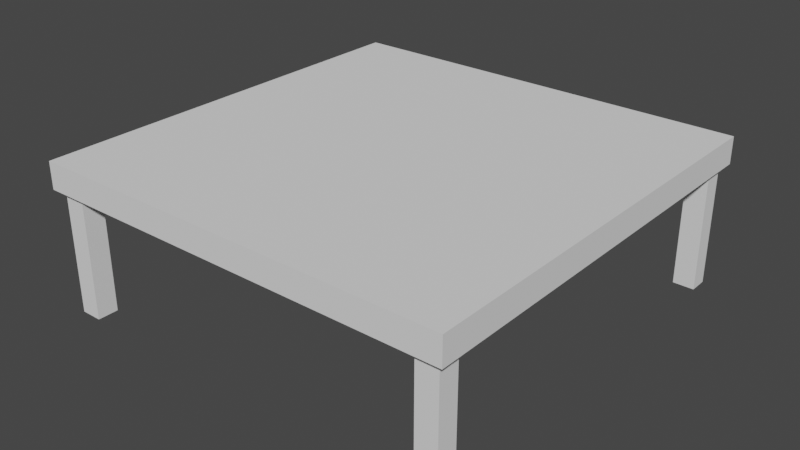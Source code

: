 # Source: BarTable.blend  (saved by Blender 2.93.20; exported with 4.5.12 LTS)
import bpy
from mathutils import Matrix  # noqa: F401  (used for matrix-valued properties, if any)

bpy.ops.wm.read_factory_settings(use_empty=True)
scene = bpy.context.scene
scene.name = 'Scene'

# ---- collections
col_collection = bpy.data.collections.new('Collection'); scene.collection.children.link(col_collection)

# ---- world
world_world = bpy.data.worlds.new('World'); scene.world = world_world
world_world.use_nodes = True; world_world.node_tree.nodes.clear()
_N = world_world.node_tree.nodes; _L = world_world.node_tree.links
n0 = _N.new('ShaderNodeOutputWorld'); n0.name = 'World Output'; n0.location = (300, 300)
n1 = _N.new('ShaderNodeBackground'); n1.name = 'Background'; n1.location = (10, 300)
n1.inputs[0].default_value = (0.05088, 0.05088, 0.05088, 1.0)
_L.new(n1.outputs[0], n0.inputs[0])
n0.is_active_output = True
world_world.color = (0.05088, 0.05088, 0.05088)
world_world.use_sun_shadow = False
world_world.sun_shadow_jitter_overblur = 0.0

# ---- meshes
me_011 = bpy.data.meshes.new('Куб.011')
me_011.from_pydata([(-1.0, -0.9822, 0.5913), (-1.0, -0.9822, 0.7187), (-1.0, 1.018, 0.5913), (-1.0, 1.018, 0.7187), (1.0, -0.9822, 0.5913), (1.0, -0.9822, 0.7187), (1.0, 1.018, 0.5913), (1.0, 1.018, 0.7187), (0.8304, 1.018, 0.5913), (0.8304, 1.018, 0.7187), (0.8304, -0.9822, 0.5913), (0.8304, -0.9822, 0.7187), (-0.8287, 1.018, 0.5913), (-0.8287, -0.9822, 0.7187), (-0.8287, 1.018, 0.7187), (-0.8287, -0.9822, 0.5913), (-1.0, -0.8038, 0.5913), (-1.0, -0.8038, 0.7187), (1.0, -0.8038, 0.5913), (1.0, -0.8038, 0.7187), (0.8304, -0.8038, 0.7187), (0.8304, -0.8038, 0.5913), (-0.8287, -0.8038, 0.5913), (-0.8287, -0.8038, 0.7187), (-1.0, 0.8652, 0.7187), (1.0, 0.8652, 0.5913), (-1.0, 0.8652, 0.5913), (1.0, 0.8652, 0.7187), (0.8304, 0.8652, 0.7187), (0.8304, 0.8652, 0.5913), (-0.8287, 0.8652, 0.5913), (-0.8287, 0.8652, 0.7187), (-0.9643, 1.018, 0.5913), (-0.9643, -0.9822, 0.7187), (-0.9643, 1.018, 0.7187), (-0.9643, -0.9822, 0.5913), (-0.9643, -0.8038, 0.5913), (-0.9643, -0.8038, 0.7187), (-0.9643, 0.8652, 0.7187), (-0.9643, 0.8652, 0.5913), (0.9647, 1.018, 0.7187), (0.9647, -0.9822, 0.5913), (0.9647, 1.018, 0.5913), (0.9647, -0.9822, 0.7187), (0.9647, -0.8038, 0.7187), (0.9647, -0.8038, 0.5913), (0.9647, 0.8652, 0.5913), (0.9647, 0.8652, 0.7187), (0.864, 1.018, 0.5913), (0.864, -0.9822, 0.7187), (0.864, -0.8038, 0.5913), (0.864, 0.8652, 0.5913), (0.864, 1.018, 0.7187), (0.864, -0.9822, 0.5913), (0.864, -0.8038, 0.7187), (0.864, 0.8652, 0.7187), (-0.8626, 1.018, 0.7187), (-0.8626, -0.9822, 0.5913), (-0.8626, -0.8038, 0.7187), (-0.8626, 0.8652, 0.7187), (-0.8626, 1.018, 0.5913), (-0.8626, -0.9822, 0.7187), (-0.8626, -0.8038, 0.5913), (-0.8626, 0.8652, 0.5913), (-1.0, 0.9916, 0.7187), (1.0, 0.9916, 0.5913), (-1.0, 0.9916, 0.5913), (1.0, 0.9916, 0.7187), (0.8304, 0.9916, 0.7187), (0.8304, 0.9916, 0.5913), (-0.8287, 0.9916, 0.5913), (-0.8287, 0.9916, 0.7187), (-0.9643, 0.9916, 0.5913), (-0.9643, 0.9916, 0.7187), (0.9647, 0.9916, 0.7187), (0.9647, 0.9916, 0.5913), (0.864, 0.9916, 0.5913), (0.864, 0.9916, 0.7187), (-0.8626, 0.9916, 0.7187), (-0.8626, 0.9916, 0.5913), (-1.0, 0.9027, 0.5913), (1.0, 0.9027, 0.7187), (0.8304, 0.9027, 0.7187), (0.8304, 0.9027, 0.5913), (-0.8287, 0.9027, 0.5913), (-0.8287, 0.9027, 0.7187), (-0.9643, 0.9027, 0.5913), (-0.9643, 0.9027, 0.7187), (0.9647, 0.9027, 0.7187), (0.9647, 0.9027, 0.5913), (0.864, 0.9027, 0.5913), (0.864, 0.9027, 0.7187), (-0.8626, 0.9027, 0.7187), (-0.8626, 0.9027, 0.5913), (-1.0, 0.9027, 0.7187), (1.0, 0.9027, 0.5913), (-1.0, -0.8498, 0.5913), (1.0, -0.8498, 0.7187), (0.8304, -0.8498, 0.7187), (0.8304, -0.8498, 0.5913), (-0.8287, -0.8498, 0.5913), (-0.8287, -0.8498, 0.7187), (-1.0, -0.8498, 0.7187), (1.0, -0.8498, 0.5913), (-0.9643, -0.8498, 0.5913), (-0.9643, -0.8498, 0.7187), (0.9647, -0.8498, 0.7187), (0.9647, -0.8498, 0.5913), (0.864, -0.8498, 0.5913), (0.864, -0.8498, 0.7187), (-0.8626, -0.8498, 0.7187), (-0.8626, -0.8498, 0.5913), (-1.0, -0.948, 0.5913), (1.0, -0.948, 0.7187), (0.8304, -0.948, 0.7187), (0.8304, -0.948, 0.5913), (-0.8287, -0.948, 0.5913), (-0.8287, -0.948, 0.7187), (-0.9643, -0.948, 0.5913), (-0.9643, -0.948, 0.7187), (0.9647, -0.948, 0.7187), (0.9647, -0.948, 0.5913), (0.864, -0.948, 0.5913), (0.864, -0.948, 0.7187), (-0.8626, -0.948, 0.7187), (-0.8626, -0.948, 0.5913), (-1.0, -0.948, 0.7187), (1.0, -0.948, 0.5913), (-0.9643, 0.9916, 0.01008), (0.9647, 0.9916, 0.01008), (0.864, 0.9916, 0.01008), (-0.8626, 0.9916, 0.01008), (-0.9643, 0.9027, 0.01008), (0.9647, 0.9027, 0.01008), (0.864, 0.9027, 0.01008), (-0.8626, 0.9027, 0.01008), (-0.9643, -0.8498, 0.01008), (0.9647, -0.8498, 0.01008), (0.864, -0.8498, 0.01008), (-0.8626, -0.8498, 0.01008), (-0.9643, -0.948, 0.01008), (0.9647, -0.948, 0.01008), (0.864, -0.948, 0.01008), (-0.8626, -0.948, 0.01008)], [], [(66, 64, 3, 2), (42, 40, 7, 6), (127, 113, 5, 4), (35, 33, 1, 0), (121, 127, 4, 41), (119, 126, 1, 33), (123, 114, 11, 49), (116, 115, 10, 15), (53, 49, 11, 10), (12, 14, 9, 8), (60, 56, 14, 12), (125, 116, 15, 57), (114, 117, 13, 11), (10, 11, 13, 15), (28, 31, 23, 20), (63, 30, 22, 62), (30, 29, 21, 22), (55, 28, 20, 54), (38, 24, 17, 37), (46, 25, 18, 45), (25, 27, 19, 18), (96, 102, 17, 16), (95, 81, 27, 25), (89, 95, 25, 46), (87, 94, 24, 38), (91, 82, 28, 55), (84, 83, 29, 30), (93, 84, 30, 63), (82, 85, 31, 28), (16, 17, 24, 26), (80, 86, 39, 26), (92, 87, 38, 59), (59, 38, 37, 58), (26, 39, 36, 16), (112, 118, 35, 0), (2, 3, 34, 32), (124, 119, 33, 61), (57, 61, 33, 35), (81, 88, 47, 27), (90, 89, 46, 51), (51, 46, 45, 50), (27, 47, 44, 19), (4, 5, 43, 41), (113, 120, 43, 5), (122, 121, 41, 53), (48, 52, 40, 42), (8, 9, 52, 48), (115, 122, 53, 10), (29, 51, 50, 21), (83, 90, 51, 29), (88, 91, 55, 47), (47, 55, 54, 44), (41, 43, 49, 53), (120, 123, 49, 43), (15, 13, 61, 57), (117, 124, 61, 13), (31, 59, 58, 23), (85, 92, 59, 31), (86, 93, 63, 39), (39, 63, 62, 36), (118, 125, 57, 35), (32, 34, 56, 60), (32, 60, 79, 72), (14, 56, 78, 71), (40, 52, 77, 74), (8, 48, 76, 69), (48, 42, 75, 76), (7, 40, 74, 67), (56, 34, 73, 78), (2, 32, 72, 66), (9, 14, 71, 68), (60, 12, 70, 79), (12, 8, 69, 70), (52, 9, 68, 77), (34, 3, 64, 73), (42, 6, 65, 75), (6, 7, 67, 65), (80, 94, 64, 66), (26, 24, 94, 80), (118, 104, 136, 140), (71, 78, 92, 85), (74, 77, 91, 88), (69, 76, 90, 83), (111, 125, 143, 139), (67, 74, 88, 81), (78, 73, 87, 92), (66, 72, 86, 80), (68, 71, 85, 82), (79, 70, 84, 93), (70, 69, 83, 84), (77, 68, 82, 91), (73, 64, 94, 87), (75, 65, 95, 89), (65, 67, 81, 95), (36, 62, 111, 104), (23, 58, 110, 101), (44, 54, 109, 106), (21, 50, 108, 99), (50, 45, 107, 108), (19, 44, 106, 97), (58, 37, 105, 110), (16, 36, 104, 96), (112, 126, 102, 96), (20, 23, 101, 98), (62, 22, 100, 111), (22, 21, 99, 100), (54, 20, 98, 109), (37, 17, 102, 105), (45, 18, 103, 107), (18, 19, 97, 103), (0, 1, 126, 112), (76, 75, 129, 130), (101, 110, 124, 117), (106, 109, 123, 120), (99, 108, 122, 115), (90, 76, 130, 134), (97, 106, 120, 113), (110, 105, 119, 124), (96, 104, 118, 112), (98, 101, 117, 114), (111, 100, 116, 125), (100, 99, 115, 116), (109, 98, 114, 123), (105, 102, 126, 119), (107, 103, 127, 121), (103, 97, 113, 127), (128, 131, 135, 132), (130, 129, 133, 134), (136, 139, 143, 140), (138, 137, 141, 142), (121, 122, 142, 141), (104, 111, 139, 136), (79, 93, 135, 131), (86, 72, 128, 132), (72, 79, 131, 128), (89, 90, 134, 133), (107, 121, 141, 137), (125, 118, 140, 143), (122, 108, 138, 142), (108, 107, 137, 138), (75, 89, 133, 129), (93, 86, 132, 135)])
_uv = me_011.uv_layers.new(name='UVКарта')
_uv.uv.foreach_set('vector', [0.375, 0.2467, 0.625, 0.2467, 0.625, 0.25, 0.375, 0.25, 0.375, 0.4956, 0.625, 0.4956, 0.625, 0.5, 0.375, 0.5, 0.375, 0.7457, 0.625, 0.7457, 0.625, 0.75, 0.375, 0.75, 0.375, 0.9955, 0.625, 0.9955, 0.625, 1.0, 0.375, 1.0, 0.3706, 0.7457, 0.375, 0.7457, 0.375, 0.75, 0.3706, 0.75, 0.8705, 0.7457, 0.875, 0.7457, 0.875, 0.75, 0.8705, 0.75, 0.642, 0.7457, 0.6462, 0.7457, 0.6462, 0.75, 0.642, 0.75, 0.1464, 0.7457, 0.3538, 0.7457, 0.3538, 0.75, 0.1464, 0.75, 0.375, 0.767, 0.625, 0.767, 0.625, 0.7712, 0.375, 0.7712, 0.375, 0.2714, 0.625, 0.2714, 0.625, 0.4788, 0.375, 0.4788, 0.375, 0.2672, 0.625, 0.2672, 0.625, 0.2714, 0.375, 0.2714, 0.1422, 0.7457, 0.1464, 0.7457, 0.1464, 0.75, 0.1422, 0.75, 0.6462, 0.7457, 0.8536, 0.7457, 0.8536, 0.75, 0.6462, 0.75, 0.375, 0.7712, 0.625, 0.7712, 0.625, 0.9786, 0.375, 0.9786, 0.6462, 0.5191, 0.8536, 0.5191, 0.8536, 0.7277, 0.6462, 0.7277, 0.1422, 0.5191, 0.1464, 0.5191, 0.1464, 0.7277, 0.1422, 0.7277, 0.1464, 0.5191, 0.3538, 0.5191, 0.3538, 0.7277, 0.1464, 0.7277, 0.642, 0.5191, 0.6462, 0.5191, 0.6462, 0.7277, 0.642, 0.7277, 0.8705, 0.5191, 0.875, 0.5191, 0.875, 0.7277, 0.8705, 0.7277, 0.3706, 0.5191, 0.375, 0.5191, 0.375, 0.7277, 0.3706, 0.7277, 0.375, 0.5191, 0.625, 0.5191, 0.625, 0.7277, 0.375, 0.7277, 0.375, 0.01878, 0.625, 0.01878, 0.625, 0.0223, 0.375, 0.0223, 0.375, 0.5144, 0.625, 0.5144, 0.625, 0.5191, 0.375, 0.5191, 0.3706, 0.5144, 0.375, 0.5144, 0.375, 0.5191, 0.3706, 0.5191, 0.8705, 0.5144, 0.875, 0.5144, 0.875, 0.5191, 0.8705, 0.5191, 0.642, 0.5144, 0.6462, 0.5144, 0.6462, 0.5191, 0.642, 0.5191, 0.1464, 0.5144, 0.3538, 0.5144, 0.3538, 0.5191, 0.1464, 0.5191, 0.1422, 0.5144, 0.1464, 0.5144, 0.1464, 0.5191, 0.1422, 0.5191, 0.6462, 0.5144, 0.8536, 0.5144, 0.8536, 0.5191, 0.6462, 0.5191, 0.375, 0.0223, 0.625, 0.0223, 0.625, 0.2309, 0.375, 0.2309, 0.125, 0.5144, 0.1295, 0.5144, 0.1295, 0.5191, 0.125, 0.5191, 0.8578, 0.5144, 0.8705, 0.5144, 0.8705, 0.5191, 0.8578, 0.5191, 0.8578, 0.5191, 0.8705, 0.5191, 0.8705, 0.7277, 0.8578, 0.7277, 0.125, 0.5191, 0.1295, 0.5191, 0.1295, 0.7277, 0.125, 0.7277, 0.125, 0.7457, 0.1295, 0.7457, 0.1295, 0.75, 0.125, 0.75, 0.375, 0.25, 0.625, 0.25, 0.625, 0.2545, 0.375, 0.2545, 0.8578, 0.7457, 0.8705, 0.7457, 0.8705, 0.75, 0.8578, 0.75, 0.375, 0.9828, 0.625, 0.9828, 0.625, 0.9955, 0.375, 0.9955, 0.625, 0.5144, 0.6294, 0.5144, 0.6294, 0.5191, 0.625, 0.5191, 0.358, 0.5144, 0.3706, 0.5144, 0.3706, 0.5191, 0.358, 0.5191, 0.358, 0.5191, 0.3706, 0.5191, 0.3706, 0.7277, 0.358, 0.7277, 0.625, 0.5191, 0.6294, 0.5191, 0.6294, 0.7277, 0.625, 0.7277, 0.375, 0.75, 0.625, 0.75, 0.625, 0.7544, 0.375, 0.7544, 0.625, 0.7457, 0.6294, 0.7457, 0.6294, 0.75, 0.625, 0.75, 0.358, 0.7457, 0.3706, 0.7457, 0.3706, 0.75, 0.358, 0.75, 0.375, 0.483, 0.625, 0.483, 0.625, 0.4956, 0.375, 0.4956, 0.375, 0.4788, 0.625, 0.4788, 0.625, 0.483, 0.375, 0.483, 0.3538, 0.7457, 0.358, 0.7457, 0.358, 0.75, 0.3538, 0.75, 0.3538, 0.5191, 0.358, 0.5191, 0.358, 0.7277, 0.3538, 0.7277, 0.3538, 0.5144, 0.358, 0.5144, 0.358, 0.5191, 0.3538, 0.5191, 0.6294, 0.5144, 0.642, 0.5144, 0.642, 0.5191, 0.6294, 0.5191, 0.6294, 0.5191, 0.642, 0.5191, 0.642, 0.7277, 0.6294, 0.7277, 0.375, 0.7544, 0.625, 0.7544, 0.625, 0.767, 0.375, 0.767, 0.6294, 0.7457, 0.642, 0.7457, 0.642, 0.75, 0.6294, 0.75, 0.375, 0.9786, 0.625, 0.9786, 0.625, 0.9828, 0.375, 0.9828, 0.8536, 0.7457, 0.8578, 0.7457, 0.8578, 0.75, 0.8536, 0.75, 0.8536, 0.5191, 0.8578, 0.5191, 0.8578, 0.7277, 0.8536, 0.7277, 0.8536, 0.5144, 0.8578, 0.5144, 0.8578, 0.5191, 0.8536, 0.5191, 0.1295, 0.5144, 0.1422, 0.5144, 0.1422, 0.5191, 0.1295, 0.5191, 0.1295, 0.5191, 0.1422, 0.5191, 0.1422, 0.7277, 0.1295, 0.7277, 0.1295, 0.7457, 0.1422, 0.7457, 0.1422, 0.75, 0.1295, 0.75, 0.375, 0.2545, 0.625, 0.2545, 0.625, 0.2672, 0.375, 0.2672, 0.1295, 0.5, 0.1422, 0.5, 0.1422, 0.5033, 0.1295, 0.5033, 0.8536, 0.5, 0.8578, 0.5, 0.8578, 0.5033, 0.8536, 0.5033, 0.6294, 0.5, 0.642, 0.5, 0.642, 0.5033, 0.6294, 0.5033, 0.3538, 0.5, 0.358, 0.5, 0.358, 0.5033, 0.3538, 0.5033, 0.358, 0.5, 0.3706, 0.5, 0.3706, 0.5033, 0.358, 0.5033, 0.625, 0.5, 0.6294, 0.5, 0.6294, 0.5033, 0.625, 0.5033, 0.8578, 0.5, 0.8705, 0.5, 0.8705, 0.5033, 0.8578, 0.5033, 0.125, 0.5, 0.1295, 0.5, 0.1295, 0.5033, 0.125, 0.5033, 0.6462, 0.5, 0.8536, 0.5, 0.8536, 0.5033, 0.6462, 0.5033, 0.1422, 0.5, 0.1464, 0.5, 0.1464, 0.5033, 0.1422, 0.5033, 0.1464, 0.5, 0.3538, 0.5, 0.3538, 0.5033, 0.1464, 0.5033, 0.642, 0.5, 0.6462, 0.5, 0.6462, 0.5033, 0.642, 0.5033, 0.8705, 0.5, 0.875, 0.5, 0.875, 0.5033, 0.8705, 0.5033, 0.3706, 0.5, 0.375, 0.5, 0.375, 0.5033, 0.3706, 0.5033, 0.375, 0.5, 0.625, 0.5, 0.625, 0.5033, 0.375, 0.5033, 0.375, 0.2356, 0.625, 0.2356, 0.625, 0.2467, 0.375, 0.2467, 0.375, 0.2309, 0.625, 0.2309, 0.625, 0.2356, 0.375, 0.2356, 0.1295, 0.7457, 0.1295, 0.7312, 0.1295, 0.7312, 0.1295, 0.7457, 0.8536, 0.5033, 0.8578, 0.5033, 0.8578, 0.5144, 0.8536, 0.5144, 0.6294, 0.5033, 0.642, 0.5033, 0.642, 0.5144, 0.6294, 0.5144, 0.3538, 0.5033, 0.358, 0.5033, 0.358, 0.5144, 0.3538, 0.5144, 0.1422, 0.7312, 0.1422, 0.7457, 0.1422, 0.7457, 0.1422, 0.7312, 0.625, 0.5033, 0.6294, 0.5033, 0.6294, 0.5144, 0.625, 0.5144, 0.8578, 0.5033, 0.8705, 0.5033, 0.8705, 0.5144, 0.8578, 0.5144, 0.125, 0.5033, 0.1295, 0.5033, 0.1295, 0.5144, 0.125, 0.5144, 0.6462, 0.5033, 0.8536, 0.5033, 0.8536, 0.5144, 0.6462, 0.5144, 0.1422, 0.5033, 0.1464, 0.5033, 0.1464, 0.5144, 0.1422, 0.5144, 0.1464, 0.5033, 0.3538, 0.5033, 0.3538, 0.5144, 0.1464, 0.5144, 0.642, 0.5033, 0.6462, 0.5033, 0.6462, 0.5144, 0.642, 0.5144, 0.8705, 0.5033, 0.875, 0.5033, 0.875, 0.5144, 0.8705, 0.5144, 0.3706, 0.5033, 0.375, 0.5033, 0.375, 0.5144, 0.3706, 0.5144, 0.375, 0.5033, 0.625, 0.5033, 0.625, 0.5144, 0.375, 0.5144, 0.1295, 0.7277, 0.1422, 0.7277, 0.1422, 0.7312, 0.1295, 0.7312, 0.8536, 0.7277, 0.8578, 0.7277, 0.8578, 0.7312, 0.8536, 0.7312, 0.6294, 0.7277, 0.642, 0.7277, 0.642, 0.7312, 0.6294, 0.7312, 0.3538, 0.7277, 0.358, 0.7277, 0.358, 0.7312, 0.3538, 0.7312, 0.358, 0.7277, 0.3706, 0.7277, 0.3706, 0.7312, 0.358, 0.7312, 0.625, 0.7277, 0.6294, 0.7277, 0.6294, 0.7312, 0.625, 0.7312, 0.8578, 0.7277, 0.8705, 0.7277, 0.8705, 0.7312, 0.8578, 0.7312, 0.125, 0.7277, 0.1295, 0.7277, 0.1295, 0.7312, 0.125, 0.7312, 0.375, 0.004268, 0.625, 0.004268, 0.625, 0.01878, 0.375, 0.01878, 0.6462, 0.7277, 0.8536, 0.7277, 0.8536, 0.7312, 0.6462, 0.7312, 0.1422, 0.7277, 0.1464, 0.7277, 0.1464, 0.7312, 0.1422, 0.7312, 0.1464, 0.7277, 0.3538, 0.7277, 0.3538, 0.7312, 0.1464, 0.7312, 0.642, 0.7277, 0.6462, 0.7277, 0.6462, 0.7312, 0.642, 0.7312, 0.8705, 0.7277, 0.875, 0.7277, 0.875, 0.7312, 0.8705, 0.7312, 0.3706, 0.7277, 0.375, 0.7277, 0.375, 0.7312, 0.3706, 0.7312, 0.375, 0.7277, 0.625, 0.7277, 0.625, 0.7312, 0.375, 0.7312, 0.375, 0.0, 0.625, 0.0, 0.625, 0.004268, 0.375, 0.004268, 0.358, 0.5033, 0.3706, 0.5033, 0.3706, 0.5033, 0.358, 0.5033, 0.8536, 0.7312, 0.8578, 0.7312, 0.8578, 0.7457, 0.8536, 0.7457, 0.6294, 0.7312, 0.642, 0.7312, 0.642, 0.7457, 0.6294, 0.7457, 0.3538, 0.7312, 0.358, 0.7312, 0.358, 0.7457, 0.3538, 0.7457, 0.358, 0.5144, 0.358, 0.5033, 0.358, 0.5033, 0.358, 0.5144, 0.625, 0.7312, 0.6294, 0.7312, 0.6294, 0.7457, 0.625, 0.7457, 0.8578, 0.7312, 0.8705, 0.7312, 0.8705, 0.7457, 0.8578, 0.7457, 0.125, 0.7312, 0.1295, 0.7312, 0.1295, 0.7457, 0.125, 0.7457, 0.6462, 0.7312, 0.8536, 0.7312, 0.8536, 0.7457, 0.6462, 0.7457, 0.1422, 0.7312, 0.1464, 0.7312, 0.1464, 0.7457, 0.1422, 0.7457, 0.1464, 0.7312, 0.3538, 0.7312, 0.3538, 0.7457, 0.1464, 0.7457, 0.642, 0.7312, 0.6462, 0.7312, 0.6462, 0.7457, 0.642, 0.7457, 0.8705, 0.7312, 0.875, 0.7312, 0.875, 0.7457, 0.8705, 0.7457, 0.3706, 0.7312, 0.375, 0.7312, 0.375, 0.7457, 0.3706, 0.7457, 0.375, 0.7312, 0.625, 0.7312, 0.625, 0.7457, 0.375, 0.7457, 0.1295, 0.5033, 0.1422, 0.5033, 0.1422, 0.5144, 0.1295, 0.5144, 0.358, 0.5033, 0.3706, 0.5033, 0.3706, 0.5144, 0.358, 0.5144, 0.1295, 0.7312, 0.1422, 0.7312, 0.1422, 0.7457, 0.1295, 0.7457, 0.358, 0.7312, 0.3706, 0.7312, 0.3706, 0.7457, 0.358, 0.7457, 0.3706, 0.7457, 0.358, 0.7457, 0.358, 0.7457, 0.3706, 0.7457, 0.1295, 0.7312, 0.1422, 0.7312, 0.1422, 0.7312, 0.1295, 0.7312, 0.1422, 0.5033, 0.1422, 0.5144, 0.1422, 0.5144, 0.1422, 0.5033, 0.1295, 0.5144, 0.1295, 0.5033, 0.1295, 0.5033, 0.1295, 0.5144, 0.1295, 0.5033, 0.1422, 0.5033, 0.1422, 0.5033, 0.1295, 0.5033, 0.3706, 0.5144, 0.358, 0.5144, 0.358, 0.5144, 0.3706, 0.5144, 0.3706, 0.7312, 0.3706, 0.7457, 0.3706, 0.7457, 0.3706, 0.7312, 0.1422, 0.7457, 0.1295, 0.7457, 0.1295, 0.7457, 0.1422, 0.7457, 0.358, 0.7457, 0.358, 0.7312, 0.358, 0.7312, 0.358, 0.7457, 0.358, 0.7312, 0.3706, 0.7312, 0.3706, 0.7312, 0.358, 0.7312, 0.3706, 0.5033, 0.3706, 0.5144, 0.3706, 0.5144, 0.3706, 0.5033, 0.1422, 0.5144, 0.1295, 0.5144, 0.1295, 0.5144, 0.1422, 0.5144])
me_011.use_remesh_fix_poles = True
me_011.use_remesh_preserve_attributes = False
me_011.update()

# ---- objects
ob_011 = bpy.data.objects.new('Куб.011', me_011)

# ---- transforms, parenting, visibility, modifiers, constraints
ob_011.location = (0.0, 0.0, 0.0)

# ---- collection membership
col_collection.objects.link(ob_011)

# ---- scene / render settings (as saved in the file)
scene.frame_start = 1; scene.frame_end = 250; scene.frame_set(1)
scene.render.engine = 'BLENDER_EEVEE_NEXT'
scene.cycles.use_denoising = False
scene.cycles.samples = 128
scene.cycles.sampling_pattern = 'TABULATED_SOBOL'
scene.cycles.use_adaptive_sampling = False
scene.cycles.use_light_tree = False
scene.view_settings.view_transform = 'Filmic'
bpy.context.view_layer.update()

# ---- added for rendering (the .blend has no active camera and no usable light): camera, sun
cam_auto = bpy.data.cameras.new('AutoCamera')
cam_auto.lens = 50.0
cam_auto.sensor_width = 36.0
cam_auto.clip_end = 1000.0
ob_auto_camera = bpy.data.objects.new('AutoCamera', cam_auto)
scene.collection.objects.link(ob_auto_camera)
ob_auto_camera.location = (2.69781, -3.21954, 2.52265)
ob_auto_camera.rotation_euler = (1.09748, -7.21219e-08, 0.694738)
scene.camera = ob_auto_camera
light_auto_sun = bpy.data.lights.new('AutoSun', 'SUN')
light_auto_sun.energy = 3.0
light_auto_sun.angle = 0.0523599
ob_auto_sun = bpy.data.objects.new('AutoSun', light_auto_sun)
scene.collection.objects.link(ob_auto_sun)
ob_auto_sun.rotation_euler = (0.872665, 0.174533, 0.523599)
bpy.context.view_layer.update()
